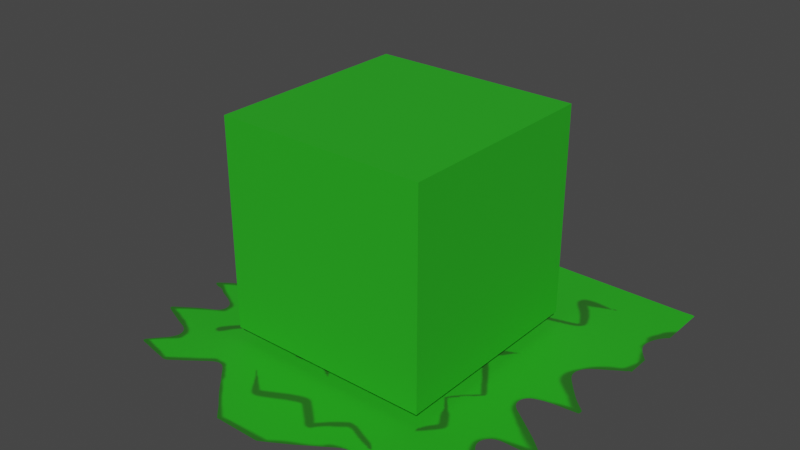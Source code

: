 # Source: bush_a.blend  (saved by Blender 3.6.13; exported with 4.5.12 LTS)
import bpy
from mathutils import Matrix  # noqa: F401  (used for matrix-valued properties, if any)

bpy.ops.wm.read_factory_settings(use_empty=True)
scene = bpy.context.scene
scene.name = 'Scene'

# ---- collections
col_collection = bpy.data.collections.new('Collection'); scene.collection.children.link(col_collection)
col_collection_1 = bpy.data.collections.new('Collection')  # instanced only; not linked into the scene

# ---- images (referenced by path relative to the original .blend; pixels are not part of the script)
import os
ASSET_DIR = os.environ.get("B2B_ASSET_DIR", "")  # directory of the original .blend (textures are referenced by path, not embedded)
HERE = os.path.dirname(os.path.abspath(__file__))  # packed textures are extracted next to this script under _unpacked/

def load_image(name, relpath, width, height, colorspace="sRGB"):
    """Load a texture the original file referenced (path relative to the .blend, or extracted next to this script)."""
    p = next((c for c in (os.path.join(HERE, relpath), os.path.join(ASSET_DIR, relpath)) if relpath and os.path.exists(c)), "")
    if p:
        img = bpy.data.images.load(p, check_existing=True)
        img.name = name
    else:  # same state as the original file: an image datablock whose file is absent (Cycles renders it pink)
        img = bpy.data.images.new(name, width, height)
        img.source = "FILE"
        img.filepath = "//" + (relpath or name)
    img.colorspace_settings.name = colorspace
    return img
img_bush_leaf_tex = load_image('bush_leaf_tex', '_unpacked/bush_leaf_tex.2eb1a146.png', 256, 256, 'sRGB')

# ---- materials (node trees are filled in below, after node groups)
mat_bush_base_mat = bpy.data.materials.new('bush_base_mat')
mat_bush_base_mat.use_transparent_shadow = False
mat_bush_leaflet_mat = bpy.data.materials.new('bush_leaflet_mat')

# ---- material node trees
mat_bush_base_mat.use_nodes = True; mat_bush_base_mat.node_tree.nodes.clear()
_N = mat_bush_base_mat.node_tree.nodes; _L = mat_bush_base_mat.node_tree.links
n0 = _N.new('ShaderNodeBsdfPrincipled'); n0.name = 'Principled BSDF'; n0.location = (10, 300)
n0.distribution = 'GGX'
n0.subsurface_method = 'RANDOM_WALK_SKIN'
n0.inputs[0].default_value = (0.02217, 0.4287, 0.01444, 1.0)
n0.inputs[3].default_value = 1.45
n0.inputs[27].default_value = (0.0, 0.0, 0.0, 1.0)
n0.inputs[28].default_value = 1.0
n1 = _N.new('ShaderNodeOutputMaterial'); n1.name = 'Material Output'; n1.location = (300, 300)
_L.new(n0.outputs[0], n1.inputs[0])
n1.is_active_output = True
mat_bush_leaflet_mat.use_nodes = True; mat_bush_leaflet_mat.node_tree.nodes.clear()
_N = mat_bush_leaflet_mat.node_tree.nodes; _L = mat_bush_leaflet_mat.node_tree.links
n0 = _N.new('ShaderNodeOutputMaterial'); n0.name = 'Material Output'; n0.location = (271, 445)
n1 = _N.new('ShaderNodeBsdfPrincipled'); n1.name = 'Principled BSDF'; n1.location = (-19, 445)
n1.distribution = 'GGX'
n1.subsurface_method = 'RANDOM_WALK_SKIN'
n1.inputs[3].default_value = 1.45
n1.inputs[27].default_value = (0.0, 0.0, 0.0, 1.0)
n1.inputs[28].default_value = 1.0
n2 = _N.new('ShaderNodeTexImage'); n2.name = 'Image Texture'; n2.location = (-309, 425)
n2.image = img_bush_leaf_tex
n3 = _N.new('ShaderNodeMath'); n3.name = 'Math'; n3.location = (0, 0)
n3.hide = True
n3.operation = 'GREATER_THAN'
_L.new(n1.outputs[0], n0.inputs[0])
_L.new(n2.outputs[0], n1.inputs[0])
_L.new(n2.outputs[1], n3.inputs[0])
_L.new(n3.outputs[0], n1.inputs[4])
n0.is_active_output = True

# ---- world
world_world = bpy.data.worlds.new('World'); scene.world = world_world
world_world.use_nodes = True; world_world.node_tree.nodes.clear()
_N = world_world.node_tree.nodes; _L = world_world.node_tree.links
n0 = _N.new('ShaderNodeOutputWorld'); n0.name = 'World Output'; n0.location = (300, 300)
n1 = _N.new('ShaderNodeBackground'); n1.name = 'Background'; n1.location = (10, 300)
n1.inputs[0].default_value = (0.05088, 0.05088, 0.05088, 1.0)
_L.new(n1.outputs[0], n0.inputs[0])
n0.is_active_output = True
world_world.color = (0.05088, 0.05088, 0.05088)
world_world.use_sun_shadow = False
world_world.sun_shadow_jitter_overblur = 0.0

# ---- meshes
me_cube = bpy.data.meshes.new('Cube')
me_cube.from_pydata([(-0.5189, -0.5189, -1.061), (-0.5189, -0.5189, -0.0232), (-0.5189, 0.5189, -1.061), (-0.5189, 0.5189, -0.0232), (0.5189, -0.5189, -1.061), (0.5189, -0.5189, -0.0232), (0.5189, 0.5189, -1.061), (0.5189, 0.5189, -0.0232)], [], [(0, 1, 3, 2), (2, 3, 7, 6), (6, 7, 5, 4), (4, 5, 1, 0), (2, 6, 4, 0), (7, 3, 1, 5)])
_uv = me_cube.uv_layers.new(name='UVMap')
_uv.uv.foreach_set('vector', [0.375, 0.0, 0.625, 0.0, 0.625, 0.25, 0.375, 0.25, 0.375, 0.25, 0.625, 0.25, 0.625, 0.5, 0.375, 0.5, 0.375, 0.5, 0.625, 0.5, 0.625, 0.75, 0.375, 0.75, 0.375, 0.75, 0.625, 0.75, 0.625, 1.0, 0.375, 1.0, 0.125, 0.5, 0.375, 0.5, 0.375, 0.75, 0.125, 0.75, 0.625, 0.5, 0.875, 0.5, 0.875, 0.75, 0.625, 0.75])
me_cube.materials.append(mat_bush_base_mat)
me_cube.update()
me_plane = bpy.data.meshes.new('Plane')
me_plane.from_pydata([(-1.0, -1.0, 0.0), (1.0, -1.0, 0.0), (-1.0, 1.0, 0.0), (1.0, 1.0, 0.0)], [], [(0, 1, 3, 2)])
_uv = me_plane.uv_layers.new(name='UVMap')
_uv.uv.foreach_set('vector', [0.0, 0.0, 1.0, 0.0, 1.0, 1.0, 0.0, 1.0])
me_plane.materials.append(mat_bush_leaflet_mat)
me_plane.update()

# ---- objects
ob_islandinsertref = bpy.data.objects.new('IslandInsertRef', None)
ob_bush_base = bpy.data.objects.new('Bush_Base', me_cube)
ob_plane = bpy.data.objects.new('Plane', me_plane)

# ---- transforms, parenting, visibility, modifiers, constraints
ob_islandinsertref.location = (0.0, 0.0, 0.0)
ob_islandinsertref.hide_render = True
ob_islandinsertref.instance_type = 'COLLECTION'
ob_bush_base.location = (0.0, 0.0, 1.117)
ob_plane.location = (0.0, 0.0, 0.0)
ob_islandinsertref.instance_collection = col_collection

# ---- collection membership
col_collection.objects.link(ob_islandinsertref)
col_collection.objects.link(ob_bush_base)
col_collection.objects.link(ob_plane)

# ---- scene / render settings (as saved in the file)
scene.frame_start = 1; scene.frame_end = 250; scene.frame_set(1)
scene.render.engine = 'BLENDER_EEVEE_NEXT'
scene.cycles.sampling_pattern = 'TABULATED_SOBOL'
scene.cycles.use_light_tree = False
scene.view_settings.view_transform = 'Filmic'
bpy.context.view_layer.update()

# ---- added for rendering (the .blend has no active camera and no usable light): camera, sun
cam_auto = bpy.data.cameras.new('AutoCamera')
cam_auto.lens = 50.0
cam_auto.sensor_width = 36.0
cam_auto.clip_end = 1000.0
ob_auto_camera = bpy.data.objects.new('AutoCamera', cam_auto)
scene.collection.objects.link(ob_auto_camera)
ob_auto_camera.location = (2.80563, -3.36676, 2.79116)
ob_auto_camera.rotation_euler = (1.09748, -7.21219e-08, 0.694738)
scene.camera = ob_auto_camera
light_auto_sun = bpy.data.lights.new('AutoSun', 'SUN')
light_auto_sun.energy = 3.0
light_auto_sun.angle = 0.0523599
ob_auto_sun = bpy.data.objects.new('AutoSun', light_auto_sun)
scene.collection.objects.link(ob_auto_sun)
ob_auto_sun.rotation_euler = (0.872665, 0.174533, 0.523599)
bpy.context.view_layer.update()
